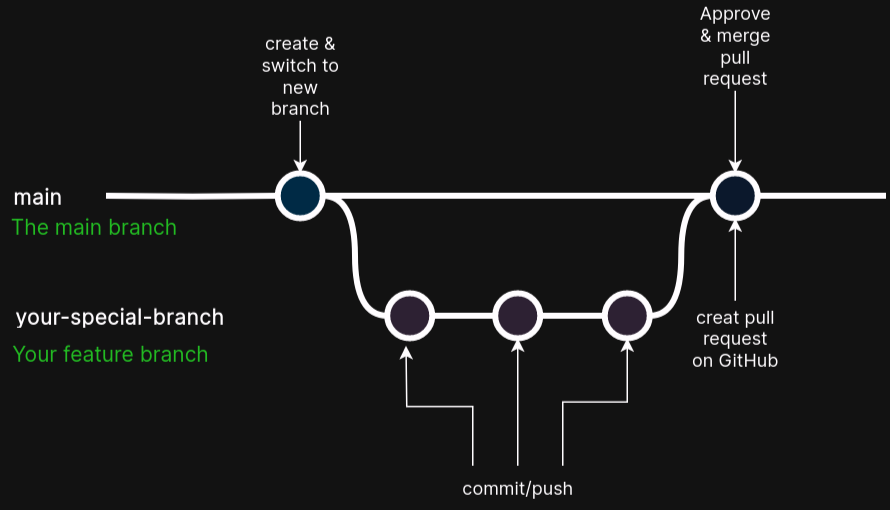

The diagram above was exported from draw.io. Its source (the exported page's mxGraphModel, read from the mxfile embedded in the PNG):
<mxGraphModel dx="1434" dy="757" grid="1" gridSize="10" guides="1" tooltips="1" connect="1" arrows="1" fold="1" page="1" pageScale="1" pageWidth="1100" pageHeight="850" math="0" shadow="0">
  <root>
    <mxCell id="0" />
    <mxCell id="1" parent="0" />
    <mxCell id="9hBKPDzoitwpIBdzFDQ7-23" value="" style="edgeStyle=orthogonalEdgeStyle;rounded=0;html=1;jettySize=auto;orthogonalLoop=1;plain-blue;endArrow=none;endFill=0;strokeWidth=4;strokeColor=#000000;fontFamily=Inter;fontSource=https%3A%2F%2Ffonts.googleapis.com%2Fcss%3Ffamily%3DInter;" parent="1" source="9hBKPDzoitwpIBdzFDQ7-25" target="9hBKPDzoitwpIBdzFDQ7-26" edge="1">
      <mxGeometry x="304.5" y="180" as="geometry" />
    </mxCell>
    <mxCell id="9hBKPDzoitwpIBdzFDQ7-24" style="edgeStyle=orthogonalEdgeStyle;curved=1;rounded=0;html=1;exitX=1;exitY=0.5;exitPerimeter=0;entryX=0;entryY=0.5;entryPerimeter=0;endArrow=none;endFill=0;jettySize=auto;orthogonalLoop=1;strokeWidth=4;fontSize=15;fontFamily=Inter;fontSource=https%3A%2F%2Ffonts.googleapis.com%2Fcss%3Ffamily%3DInter;" parent="1" source="9hBKPDzoitwpIBdzFDQ7-25" target="9hBKPDzoitwpIBdzFDQ7-30" edge="1">
      <mxGeometry relative="1" as="geometry" />
    </mxCell>
    <mxCell id="9hBKPDzoitwpIBdzFDQ7-25" value="" style="verticalLabelPosition=bottom;verticalAlign=top;html=1;strokeWidth=4;shape=mxgraph.flowchart.on-page_reference;plain-blue;gradientColor=none;fillColor=#B5E3Fe;strokeColor=#000000;fontFamily=Inter;fontSource=https%3A%2F%2Ffonts.googleapis.com%2Fcss%3Ffamily%3DInter;" parent="1" vertex="1">
      <mxGeometry x="274.5" y="165" width="30" height="30" as="geometry" />
    </mxCell>
    <mxCell id="9hBKPDzoitwpIBdzFDQ7-41" value="" style="edgeStyle=orthogonalEdgeStyle;curved=1;rounded=0;orthogonalLoop=1;jettySize=auto;html=1;endArrow=none;endFill=0;strokeWidth=4;fontFamily=Inter;fontSize=16;fontSource=https%3A%2F%2Ffonts.googleapis.com%2Fcss%3Ffamily%3DInter;" parent="1" source="9hBKPDzoitwpIBdzFDQ7-26" edge="1">
      <mxGeometry relative="1" as="geometry">
        <mxPoint x="680" y="180" as="targetPoint" />
      </mxGeometry>
    </mxCell>
    <mxCell id="9hBKPDzoitwpIBdzFDQ7-26" value="" style="verticalLabelPosition=bottom;verticalAlign=top;html=1;strokeWidth=4;shape=mxgraph.flowchart.on-page_reference;plain-blue;gradientColor=none;strokeColor=#000000;fontFamily=Inter;fontSource=https%3A%2F%2Ffonts.googleapis.com%2Fcss%3Ffamily%3DInter;" parent="1" vertex="1">
      <mxGeometry x="564.5" y="165" width="30" height="30" as="geometry" />
    </mxCell>
    <mxCell id="9hBKPDzoitwpIBdzFDQ7-27" value="" style="edgeStyle=orthogonalEdgeStyle;rounded=0;html=1;jettySize=auto;orthogonalLoop=1;strokeWidth=4;endArrow=none;endFill=0;fontFamily=Inter;fontSource=https%3A%2F%2Ffonts.googleapis.com%2Fcss%3Ffamily%3DInter;" parent="1" target="9hBKPDzoitwpIBdzFDQ7-25" edge="1">
      <mxGeometry x="204.5" y="180" as="geometry">
        <mxPoint x="160" y="180" as="sourcePoint" />
      </mxGeometry>
    </mxCell>
    <mxCell id="9hBKPDzoitwpIBdzFDQ7-28" value="main" style="text;html=1;strokeColor=none;fillColor=none;align=center;verticalAlign=middle;whiteSpace=wrap;overflow=hidden;fontSize=14;fontStyle=1;fontFamily=Inter;fontSource=https%3A%2F%2Ffonts.googleapis.com%2Fcss%3Ffamily%3DInter;" parent="1" vertex="1">
      <mxGeometry x="90" y="170" width="50" height="20" as="geometry" />
    </mxCell>
    <mxCell id="9hBKPDzoitwpIBdzFDQ7-29" style="edgeStyle=orthogonalEdgeStyle;curved=1;rounded=0;html=1;exitX=1;exitY=0.5;exitPerimeter=0;entryX=0;entryY=0.5;entryPerimeter=0;endArrow=none;endFill=0;jettySize=auto;orthogonalLoop=1;strokeWidth=4;fontSize=15;fontFamily=Inter;fontSource=https%3A%2F%2Ffonts.googleapis.com%2Fcss%3Ffamily%3DInter;" parent="1" source="9hBKPDzoitwpIBdzFDQ7-30" target="9hBKPDzoitwpIBdzFDQ7-32" edge="1">
      <mxGeometry relative="1" as="geometry" />
    </mxCell>
    <mxCell id="9hBKPDzoitwpIBdzFDQ7-30" value="" style="verticalLabelPosition=bottom;verticalAlign=top;html=1;strokeWidth=4;shape=mxgraph.flowchart.on-page_reference;plain-purple;gradientColor=none;strokeColor=#000000;fontFamily=Inter;fontSource=https%3A%2F%2Ffonts.googleapis.com%2Fcss%3Ffamily%3DInter;" parent="1" vertex="1">
      <mxGeometry x="347.5" y="245" width="30" height="30" as="geometry" />
    </mxCell>
    <mxCell id="9hBKPDzoitwpIBdzFDQ7-31" style="edgeStyle=orthogonalEdgeStyle;curved=1;rounded=0;html=1;exitX=1;exitY=0.5;exitPerimeter=0;entryX=0;entryY=0.5;entryPerimeter=0;endArrow=none;endFill=0;jettySize=auto;orthogonalLoop=1;strokeWidth=4;fontSize=15;fontFamily=Inter;fontSource=https%3A%2F%2Ffonts.googleapis.com%2Fcss%3Ffamily%3DInter;" parent="1" source="9hBKPDzoitwpIBdzFDQ7-32" target="9hBKPDzoitwpIBdzFDQ7-34" edge="1">
      <mxGeometry relative="1" as="geometry" />
    </mxCell>
    <mxCell id="9hBKPDzoitwpIBdzFDQ7-32" value="" style="verticalLabelPosition=bottom;verticalAlign=top;html=1;strokeWidth=4;shape=mxgraph.flowchart.on-page_reference;plain-purple;gradientColor=none;strokeColor=#000000;fontFamily=Inter;fontSource=https%3A%2F%2Ffonts.googleapis.com%2Fcss%3Ffamily%3DInter;" parent="1" vertex="1">
      <mxGeometry x="419.5" y="245" width="30" height="30" as="geometry" />
    </mxCell>
    <mxCell id="9hBKPDzoitwpIBdzFDQ7-33" style="edgeStyle=orthogonalEdgeStyle;curved=1;rounded=0;html=1;exitX=1;exitY=0.5;exitPerimeter=0;entryX=0;entryY=0.5;entryPerimeter=0;endArrow=none;endFill=0;jettySize=auto;orthogonalLoop=1;strokeWidth=4;fontSize=15;fontFamily=Inter;fontSource=https%3A%2F%2Ffonts.googleapis.com%2Fcss%3Ffamily%3DInter;" parent="1" source="9hBKPDzoitwpIBdzFDQ7-34" target="9hBKPDzoitwpIBdzFDQ7-26" edge="1">
      <mxGeometry relative="1" as="geometry" />
    </mxCell>
    <mxCell id="9hBKPDzoitwpIBdzFDQ7-34" value="" style="verticalLabelPosition=bottom;verticalAlign=top;html=1;strokeWidth=4;shape=mxgraph.flowchart.on-page_reference;plain-purple;gradientColor=none;strokeColor=#000000;fontFamily=Inter;fontSource=https%3A%2F%2Ffonts.googleapis.com%2Fcss%3Ffamily%3DInter;" parent="1" vertex="1">
      <mxGeometry x="492.5" y="245" width="30" height="30" as="geometry" />
    </mxCell>
    <mxCell id="9hBKPDzoitwpIBdzFDQ7-35" value="your-special-branch" style="text;html=1;strokeColor=none;fillColor=none;align=left;verticalAlign=middle;whiteSpace=wrap;overflow=hidden;fontSize=14;fontStyle=1;fontFamily=Inter;fontSource=https%3A%2F%2Ffonts.googleapis.com%2Fcss%3Ffamily%3DInter;" parent="1" vertex="1">
      <mxGeometry x="97.5" y="250" width="240" height="20" as="geometry" />
    </mxCell>
    <mxCell id="9hBKPDzoitwpIBdzFDQ7-37" value="The main branch&lt;br&gt;" style="text;html=1;strokeColor=none;fillColor=none;align=left;verticalAlign=middle;whiteSpace=wrap;overflow=hidden;fontSize=14;fontStyle=0;fontColor=#009900;fontFamily=Inter;fontSource=https%3A%2F%2Ffonts.googleapis.com%2Fcss%3Ffamily%3DInter;" parent="1" vertex="1">
      <mxGeometry x="95.25" y="190" width="132.25" height="20" as="geometry" />
    </mxCell>
    <mxCell id="9hBKPDzoitwpIBdzFDQ7-38" value="Your feature branch" style="text;html=1;strokeColor=none;fillColor=none;align=left;verticalAlign=middle;whiteSpace=wrap;overflow=hidden;fontSize=14;fontStyle=0;fontColor=#009900;fontFamily=Inter;fontSource=https%3A%2F%2Ffonts.googleapis.com%2Fcss%3Ffamily%3DInter;" parent="1" vertex="1">
      <mxGeometry x="96.25" y="275" width="202.25" height="20" as="geometry" />
    </mxCell>
    <mxCell id="5JZJfo4LCUwoqNTKa3qv-1" value="create &amp;amp; switch to new branch" style="text;html=1;strokeColor=none;fillColor=none;align=center;verticalAlign=middle;whiteSpace=wrap;rounded=0;fontFamily=Inter;fontSource=https%3A%2F%2Ffonts.googleapis.com%2Fcss%3Ffamily%3DInter;" vertex="1" parent="1">
      <mxGeometry x="259.5" y="70" width="60" height="60" as="geometry" />
    </mxCell>
    <mxCell id="5JZJfo4LCUwoqNTKa3qv-3" style="edgeStyle=orthogonalEdgeStyle;rounded=0;orthogonalLoop=1;jettySize=auto;html=1;exitX=0;exitY=0;exitDx=0;exitDy=0;fontFamily=Inter;fontSource=https%3A%2F%2Ffonts.googleapis.com%2Fcss%3Ffamily%3DInter;" edge="1" parent="1" source="5JZJfo4LCUwoqNTKa3qv-2">
      <mxGeometry relative="1" as="geometry">
        <mxPoint x="360" y="280" as="targetPoint" />
      </mxGeometry>
    </mxCell>
    <mxCell id="5JZJfo4LCUwoqNTKa3qv-2" value="commit/push" style="text;html=1;strokeColor=none;fillColor=none;align=center;verticalAlign=middle;whiteSpace=wrap;rounded=0;fontFamily=Inter;fontSource=https%3A%2F%2Ffonts.googleapis.com%2Fcss%3Ffamily%3DInter;" vertex="1" parent="1">
      <mxGeometry x="404.5" y="360" width="60" height="30" as="geometry" />
    </mxCell>
    <mxCell id="5JZJfo4LCUwoqNTKa3qv-4" style="edgeStyle=orthogonalEdgeStyle;rounded=0;orthogonalLoop=1;jettySize=auto;html=1;exitX=0.5;exitY=0;exitDx=0;exitDy=0;entryX=0.5;entryY=1;entryDx=0;entryDy=0;entryPerimeter=0;fontFamily=Inter;fontSource=https%3A%2F%2Ffonts.googleapis.com%2Fcss%3Ffamily%3DInter;" edge="1" parent="1" source="5JZJfo4LCUwoqNTKa3qv-2" target="9hBKPDzoitwpIBdzFDQ7-32">
      <mxGeometry relative="1" as="geometry" />
    </mxCell>
    <mxCell id="5JZJfo4LCUwoqNTKa3qv-5" style="edgeStyle=orthogonalEdgeStyle;rounded=0;orthogonalLoop=1;jettySize=auto;html=1;exitX=1;exitY=0;exitDx=0;exitDy=0;entryX=0.5;entryY=1;entryDx=0;entryDy=0;entryPerimeter=0;fontFamily=Inter;fontSource=https%3A%2F%2Ffonts.googleapis.com%2Fcss%3Ffamily%3DInter;" edge="1" parent="1" source="5JZJfo4LCUwoqNTKa3qv-2" target="9hBKPDzoitwpIBdzFDQ7-34">
      <mxGeometry relative="1" as="geometry" />
    </mxCell>
    <mxCell id="5JZJfo4LCUwoqNTKa3qv-6" value="creat pull request on GitHub" style="text;html=1;strokeColor=none;fillColor=none;align=center;verticalAlign=middle;whiteSpace=wrap;rounded=0;fontFamily=Inter;fontSource=https%3A%2F%2Ffonts.googleapis.com%2Fcss%3Ffamily%3DInter;" vertex="1" parent="1">
      <mxGeometry x="549.5" y="250" width="60" height="50" as="geometry" />
    </mxCell>
    <mxCell id="5JZJfo4LCUwoqNTKa3qv-7" style="edgeStyle=orthogonalEdgeStyle;rounded=0;orthogonalLoop=1;jettySize=auto;html=1;entryX=0.5;entryY=1;entryDx=0;entryDy=0;entryPerimeter=0;fontFamily=Inter;fontSource=https%3A%2F%2Ffonts.googleapis.com%2Fcss%3Ffamily%3DInter;" edge="1" parent="1" source="5JZJfo4LCUwoqNTKa3qv-6" target="9hBKPDzoitwpIBdzFDQ7-26">
      <mxGeometry relative="1" as="geometry" />
    </mxCell>
    <mxCell id="5JZJfo4LCUwoqNTKa3qv-8" value="Approve &amp;amp; merge pull request" style="text;html=1;strokeColor=none;fillColor=none;align=center;verticalAlign=middle;whiteSpace=wrap;rounded=0;fontFamily=Inter;fontSource=https%3A%2F%2Ffonts.googleapis.com%2Fcss%3Ffamily%3DInter;" vertex="1" parent="1">
      <mxGeometry x="549.5" y="50" width="60" height="60" as="geometry" />
    </mxCell>
    <mxCell id="5JZJfo4LCUwoqNTKa3qv-9" style="edgeStyle=orthogonalEdgeStyle;rounded=0;orthogonalLoop=1;jettySize=auto;html=1;entryX=0.5;entryY=0;entryDx=0;entryDy=0;entryPerimeter=0;fontFamily=Inter;fontSource=https%3A%2F%2Ffonts.googleapis.com%2Fcss%3Ffamily%3DInter;" edge="1" parent="1" source="5JZJfo4LCUwoqNTKa3qv-8" target="9hBKPDzoitwpIBdzFDQ7-26">
      <mxGeometry relative="1" as="geometry" />
    </mxCell>
    <mxCell id="5JZJfo4LCUwoqNTKa3qv-10" style="edgeStyle=orthogonalEdgeStyle;rounded=0;orthogonalLoop=1;jettySize=auto;html=1;entryX=0.5;entryY=0;entryDx=0;entryDy=0;entryPerimeter=0;" edge="1" parent="1" source="5JZJfo4LCUwoqNTKa3qv-1" target="9hBKPDzoitwpIBdzFDQ7-25">
      <mxGeometry relative="1" as="geometry" />
    </mxCell>
  </root>
</mxGraphModel>